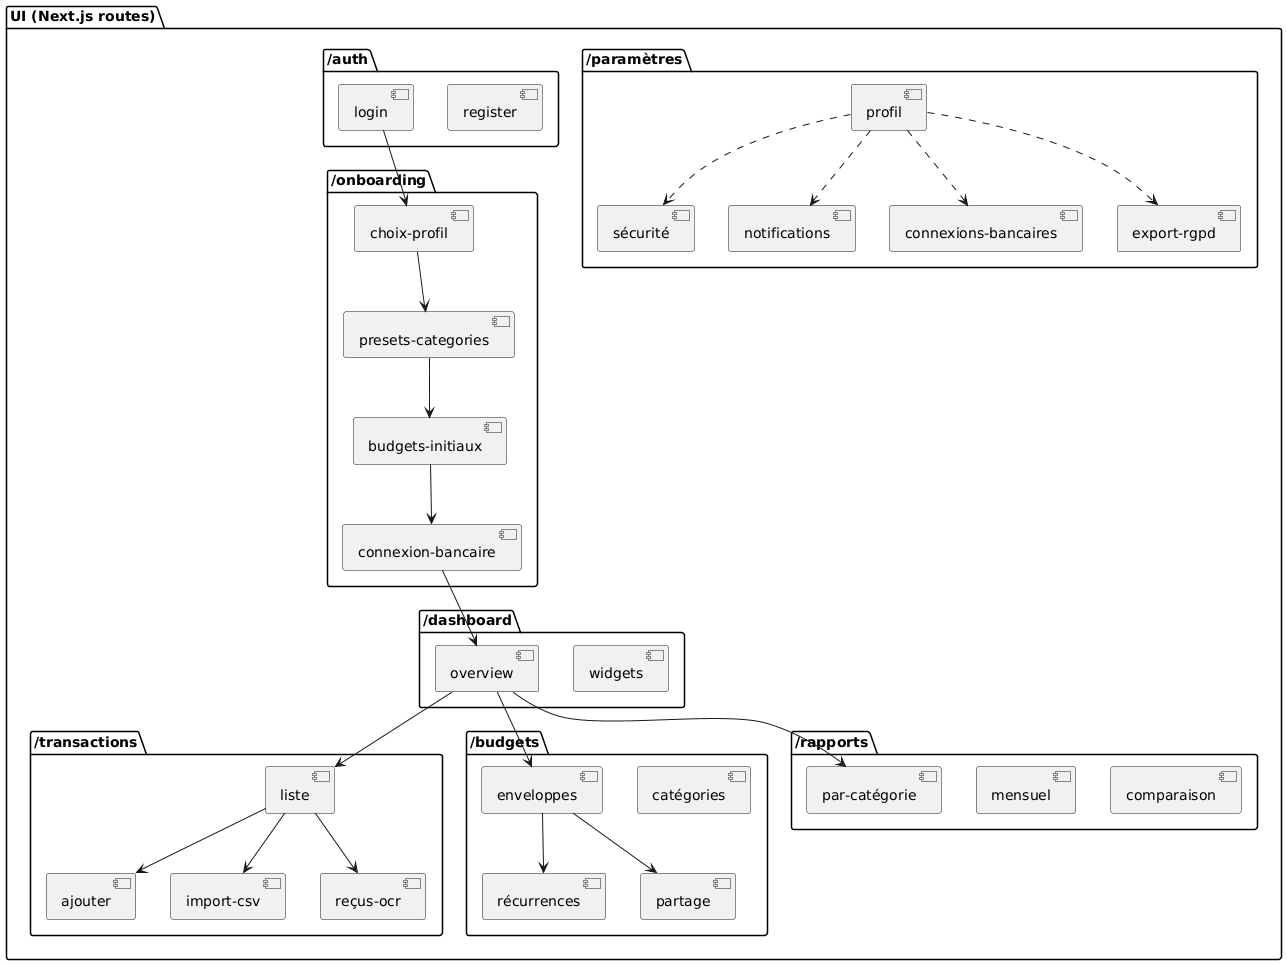

The diagram above was rendered by PlantUML. Its source (embedded in the PNG):
@startuml
package "UI (Next.js routes)" {
package "/auth" {
[login]
[register]
}
package "/onboarding" {
[choix-profil]
[presets-categories]
[budgets-initiaux]
[connexion-bancaire]
}
package "/dashboard" {
[overview]
[widgets]
}
package "/transactions" {
[liste]
[ajouter]
[import-csv]
[reçus-ocr]
}
package "/budgets" {
[enveloppes]
[catégories]
[récurrences]
[partage]
}
package "/rapports" {
[par-catégorie]
[mensuel]
[comparaison]
}
package "/paramètres" {
[profil]
[sécurité]
[notifications]
[connexions-bancaires]
[export-rgpd]
}
}


[login] --> [choix-profil]
[choix-profil] --> [presets-categories]
[presets-categories] --> [budgets-initiaux]
[budgets-initiaux] --> [connexion-bancaire]
[connexion-bancaire] --> [overview]


[overview] --> [liste]
[overview] --> [enveloppes]
[overview] --> [par-catégorie]


[liste] --> [ajouter]
[liste] --> [import-csv]
[liste] --> [reçus-ocr]


[enveloppes] --> [récurrences]
[enveloppes] --> [partage]


[profil] ..> [sécurité]
[profil] ..> [notifications]
[profil] ..> [connexions-bancaires]
[profil] ..> [export-rgpd]
@enduml